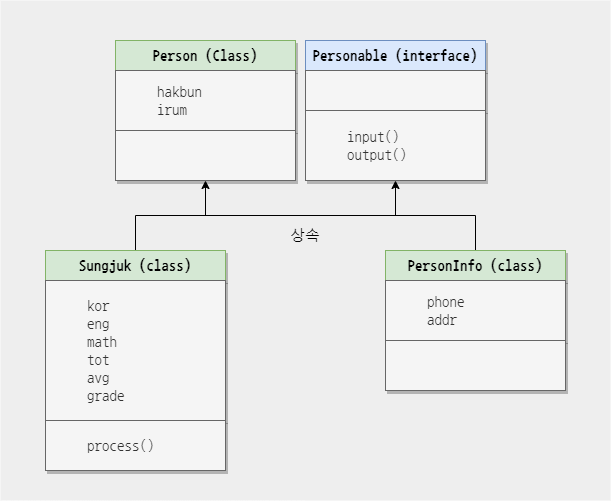

The diagram above was exported from draw.io. Its source (the exported page's mxGraphModel, read from the mxfile embedded in the PNG):
<mxGraphModel dx="1434" dy="764" grid="1" gridSize="10" guides="1" tooltips="1" connect="1" arrows="1" fold="1" page="1" pageScale="1" pageWidth="827" pageHeight="1169" math="0" shadow="0">
  <root>
    <mxCell id="WIyWlLk6GJQsqaUBKTNV-0" />
    <mxCell id="WIyWlLk6GJQsqaUBKTNV-1" parent="WIyWlLk6GJQsqaUBKTNV-0" />
    <mxCell id="VOveSokfYYR8Aiwc-Fse-40" value="" style="rounded=0;whiteSpace=wrap;html=1;shadow=0;labelBorderColor=none;strokeColor=none;strokeWidth=1;fontFamily=nanumgothiccoding;fontSource=http%3A%2F%2Ffonts.googleapis.com%2Fearlyaccess%2Fnanumgothiccoding.css;fontSize=15;fillColor=#EEEEEE;" vertex="1" parent="WIyWlLk6GJQsqaUBKTNV-1">
      <mxGeometry x="35" y="120" width="610" height="500" as="geometry" />
    </mxCell>
    <mxCell id="VOveSokfYYR8Aiwc-Fse-33" style="edgeStyle=orthogonalEdgeStyle;rounded=0;orthogonalLoop=1;jettySize=auto;html=1;exitX=0.5;exitY=0;exitDx=0;exitDy=0;fontFamily=nanumgothiccoding;fontSource=http%3A%2F%2Ffonts.googleapis.com%2Fearlyaccess%2Fnanumgothiccoding.css;fontSize=15;" edge="1" parent="WIyWlLk6GJQsqaUBKTNV-1" source="VOveSokfYYR8Aiwc-Fse-29" target="VOveSokfYYR8Aiwc-Fse-24">
      <mxGeometry relative="1" as="geometry" />
    </mxCell>
    <mxCell id="VOveSokfYYR8Aiwc-Fse-34" style="edgeStyle=orthogonalEdgeStyle;rounded=0;orthogonalLoop=1;jettySize=auto;html=1;exitX=0.5;exitY=0;exitDx=0;exitDy=0;entryX=0.5;entryY=1;entryDx=0;entryDy=0;fontFamily=nanumgothiccoding;fontSource=http%3A%2F%2Ffonts.googleapis.com%2Fearlyaccess%2Fnanumgothiccoding.css;fontSize=15;" edge="1" parent="WIyWlLk6GJQsqaUBKTNV-1" source="VOveSokfYYR8Aiwc-Fse-32" target="VOveSokfYYR8Aiwc-Fse-21">
      <mxGeometry relative="1" as="geometry" />
    </mxCell>
    <mxCell id="VOveSokfYYR8Aiwc-Fse-35" value="" style="group" vertex="1" connectable="0" parent="WIyWlLk6GJQsqaUBKTNV-1">
      <mxGeometry x="340" y="160" width="180" height="140" as="geometry" />
    </mxCell>
    <mxCell id="VOveSokfYYR8Aiwc-Fse-26" value="Personable (interface)" style="rounded=0;whiteSpace=wrap;html=1;shadow=1;labelBorderColor=none;strokeColor=#6c8ebf;strokeWidth=1;fontFamily=nanumgothiccoding;fontSource=http%3A%2F%2Ffonts.googleapis.com%2Fearlyaccess%2Fnanumgothiccoding.css;fontSize=15;fillColor=#dae8fc;fontStyle=1" vertex="1" parent="VOveSokfYYR8Aiwc-Fse-35">
      <mxGeometry width="180" height="30" as="geometry" />
    </mxCell>
    <mxCell id="VOveSokfYYR8Aiwc-Fse-25" value="&lt;blockquote style=&quot;margin: 0 0 0 40px; border: none; padding: 0px;&quot;&gt;&lt;br&gt;&lt;/blockquote&gt;" style="rounded=0;whiteSpace=wrap;html=1;shadow=1;labelBorderColor=none;strokeColor=#666666;strokeWidth=1;fontFamily=nanumgothiccoding;fontSource=http%3A%2F%2Ffonts.googleapis.com%2Fearlyaccess%2Fnanumgothiccoding.css;fontSize=15;fillColor=#f5f5f5;align=left;fontColor=#333333;" vertex="1" parent="VOveSokfYYR8Aiwc-Fse-35">
      <mxGeometry y="30" width="180" height="40" as="geometry" />
    </mxCell>
    <mxCell id="VOveSokfYYR8Aiwc-Fse-24" value="&lt;blockquote style=&quot;margin: 0 0 0 40px; border: none; padding: 0px;&quot;&gt;input()&lt;br&gt;output()&lt;/blockquote&gt;" style="rounded=0;whiteSpace=wrap;html=1;shadow=1;labelBorderColor=none;strokeColor=#666666;strokeWidth=1;fontFamily=nanumgothiccoding;fontSource=http%3A%2F%2Ffonts.googleapis.com%2Fearlyaccess%2Fnanumgothiccoding.css;fontSize=15;fillColor=#f5f5f5;align=left;fontColor=#333333;" vertex="1" parent="VOveSokfYYR8Aiwc-Fse-35">
      <mxGeometry y="70" width="180" height="70" as="geometry" />
    </mxCell>
    <mxCell id="VOveSokfYYR8Aiwc-Fse-36" value="" style="group;shadow=1;" vertex="1" connectable="0" parent="WIyWlLk6GJQsqaUBKTNV-1">
      <mxGeometry x="150" y="160" width="180" height="140" as="geometry" />
    </mxCell>
    <mxCell id="VOveSokfYYR8Aiwc-Fse-23" value="Person (Class)" style="rounded=0;whiteSpace=wrap;html=1;shadow=1;labelBorderColor=none;strokeColor=#82b366;strokeWidth=1;fontFamily=nanumgothiccoding;fontSource=http%3A%2F%2Ffonts.googleapis.com%2Fearlyaccess%2Fnanumgothiccoding.css;fontSize=15;fillColor=#d5e8d4;fontStyle=1" vertex="1" parent="VOveSokfYYR8Aiwc-Fse-36">
      <mxGeometry width="180" height="30" as="geometry" />
    </mxCell>
    <mxCell id="VOveSokfYYR8Aiwc-Fse-22" value="&lt;blockquote style=&quot;margin: 0 0 0 40px; border: none; padding: 0px;&quot;&gt;&lt;span style=&quot;background-color: initial;&quot;&gt;hakbun&lt;/span&gt;&lt;div style=&quot;&quot;&gt;&lt;span style=&quot;background-color: initial;&quot;&gt;irum&lt;/span&gt;&lt;/div&gt;&lt;/blockquote&gt;" style="rounded=0;whiteSpace=wrap;html=1;shadow=1;labelBorderColor=none;strokeColor=#666666;strokeWidth=1;fontFamily=nanumgothiccoding;fontSource=http%3A%2F%2Ffonts.googleapis.com%2Fearlyaccess%2Fnanumgothiccoding.css;fontSize=15;fillColor=#f5f5f5;align=left;fontColor=#333333;" vertex="1" parent="VOveSokfYYR8Aiwc-Fse-36">
      <mxGeometry y="30" width="180" height="60" as="geometry" />
    </mxCell>
    <mxCell id="VOveSokfYYR8Aiwc-Fse-21" value="" style="rounded=0;whiteSpace=wrap;html=1;shadow=1;labelBorderColor=none;strokeColor=#666666;strokeWidth=1;fontFamily=nanumgothiccoding;fontSource=http%3A%2F%2Ffonts.googleapis.com%2Fearlyaccess%2Fnanumgothiccoding.css;fontSize=15;fillColor=#f5f5f5;align=left;fontColor=#333333;" vertex="1" parent="VOveSokfYYR8Aiwc-Fse-36">
      <mxGeometry y="90" width="180" height="50" as="geometry" />
    </mxCell>
    <mxCell id="VOveSokfYYR8Aiwc-Fse-37" value="" style="group" vertex="1" connectable="0" parent="WIyWlLk6GJQsqaUBKTNV-1">
      <mxGeometry x="420" y="370" width="180" height="140" as="geometry" />
    </mxCell>
    <mxCell id="VOveSokfYYR8Aiwc-Fse-32" value="PersonInfo (class)" style="rounded=0;whiteSpace=wrap;html=1;shadow=1;labelBorderColor=none;strokeColor=#82b366;strokeWidth=1;fontFamily=nanumgothiccoding;fontSource=http%3A%2F%2Ffonts.googleapis.com%2Fearlyaccess%2Fnanumgothiccoding.css;fontSize=15;fillColor=#d5e8d4;fontStyle=1" vertex="1" parent="VOveSokfYYR8Aiwc-Fse-37">
      <mxGeometry width="180" height="30" as="geometry" />
    </mxCell>
    <mxCell id="VOveSokfYYR8Aiwc-Fse-31" value="&lt;blockquote style=&quot;margin: 0 0 0 40px; border: none; padding: 0px;&quot;&gt;phone&lt;/blockquote&gt;&lt;blockquote style=&quot;margin: 0 0 0 40px; border: none; padding: 0px;&quot;&gt;addr&lt;/blockquote&gt;" style="rounded=0;whiteSpace=wrap;html=1;shadow=1;labelBorderColor=none;strokeColor=#666666;strokeWidth=1;fontFamily=nanumgothiccoding;fontSource=http%3A%2F%2Ffonts.googleapis.com%2Fearlyaccess%2Fnanumgothiccoding.css;fontSize=15;fillColor=#f5f5f5;align=left;fontColor=#333333;" vertex="1" parent="VOveSokfYYR8Aiwc-Fse-37">
      <mxGeometry y="30" width="180" height="60" as="geometry" />
    </mxCell>
    <mxCell id="VOveSokfYYR8Aiwc-Fse-30" value="" style="rounded=0;whiteSpace=wrap;html=1;shadow=1;labelBorderColor=none;strokeColor=#666666;strokeWidth=1;fontFamily=nanumgothiccoding;fontSource=http%3A%2F%2Ffonts.googleapis.com%2Fearlyaccess%2Fnanumgothiccoding.css;fontSize=15;fillColor=#f5f5f5;align=left;fontColor=#333333;" vertex="1" parent="VOveSokfYYR8Aiwc-Fse-37">
      <mxGeometry y="90" width="180" height="50" as="geometry" />
    </mxCell>
    <mxCell id="VOveSokfYYR8Aiwc-Fse-38" value="" style="group" vertex="1" connectable="0" parent="WIyWlLk6GJQsqaUBKTNV-1">
      <mxGeometry x="80" y="370" width="180" height="220" as="geometry" />
    </mxCell>
    <mxCell id="VOveSokfYYR8Aiwc-Fse-29" value="Sungjuk (class)" style="rounded=0;whiteSpace=wrap;html=1;shadow=1;labelBorderColor=none;strokeColor=#82b366;strokeWidth=1;fontFamily=nanumgothiccoding;fontSource=http%3A%2F%2Ffonts.googleapis.com%2Fearlyaccess%2Fnanumgothiccoding.css;fontSize=15;fillColor=#d5e8d4;fontStyle=1" vertex="1" parent="VOveSokfYYR8Aiwc-Fse-38">
      <mxGeometry width="180" height="30" as="geometry" />
    </mxCell>
    <mxCell id="VOveSokfYYR8Aiwc-Fse-28" value="&lt;blockquote style=&quot;margin: 0 0 0 40px; border: none; padding: 0px;&quot;&gt;kor&lt;/blockquote&gt;&lt;blockquote style=&quot;margin: 0 0 0 40px; border: none; padding: 0px;&quot;&gt;eng&lt;/blockquote&gt;&lt;blockquote style=&quot;margin: 0 0 0 40px; border: none; padding: 0px;&quot;&gt;math&lt;/blockquote&gt;&lt;blockquote style=&quot;margin: 0 0 0 40px; border: none; padding: 0px;&quot;&gt;tot&lt;/blockquote&gt;&lt;blockquote style=&quot;margin: 0 0 0 40px; border: none; padding: 0px;&quot;&gt;avg&lt;/blockquote&gt;&lt;blockquote style=&quot;margin: 0 0 0 40px; border: none; padding: 0px;&quot;&gt;grade&lt;/blockquote&gt;" style="rounded=0;whiteSpace=wrap;html=1;shadow=1;labelBorderColor=none;strokeColor=#666666;strokeWidth=1;fontFamily=nanumgothiccoding;fontSource=http%3A%2F%2Ffonts.googleapis.com%2Fearlyaccess%2Fnanumgothiccoding.css;fontSize=15;fillColor=#f5f5f5;align=left;fontColor=#333333;" vertex="1" parent="VOveSokfYYR8Aiwc-Fse-38">
      <mxGeometry y="30" width="180" height="140" as="geometry" />
    </mxCell>
    <mxCell id="VOveSokfYYR8Aiwc-Fse-27" value="&lt;blockquote style=&quot;margin: 0 0 0 40px; border: none; padding: 0px;&quot;&gt;process()&lt;/blockquote&gt;" style="rounded=0;whiteSpace=wrap;html=1;shadow=1;labelBorderColor=none;strokeColor=#666666;strokeWidth=1;fontFamily=nanumgothiccoding;fontSource=http%3A%2F%2Ffonts.googleapis.com%2Fearlyaccess%2Fnanumgothiccoding.css;fontSize=15;fillColor=#f5f5f5;align=left;fontColor=#333333;" vertex="1" parent="VOveSokfYYR8Aiwc-Fse-38">
      <mxGeometry y="170" width="180" height="50" as="geometry" />
    </mxCell>
    <mxCell id="VOveSokfYYR8Aiwc-Fse-39" value="상속" style="text;html=1;strokeColor=none;fillColor=none;align=center;verticalAlign=middle;whiteSpace=wrap;rounded=0;fontSize=15;fontFamily=nanumgothiccoding;" vertex="1" parent="WIyWlLk6GJQsqaUBKTNV-1">
      <mxGeometry x="310" y="340" width="60" height="30" as="geometry" />
    </mxCell>
  </root>
</mxGraphModel>